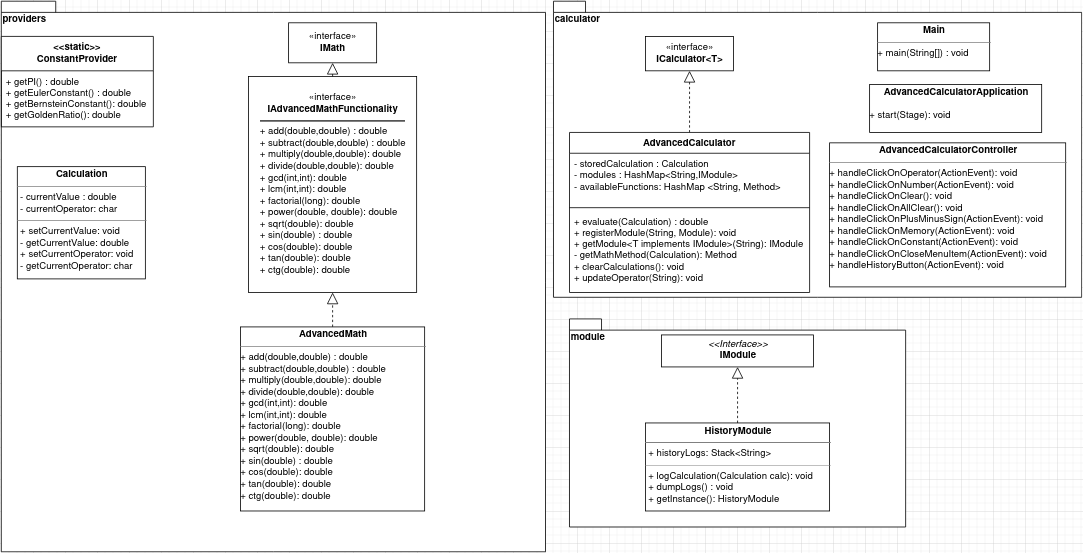

The diagram above was exported from draw.io. Its source (the exported page's mxGraphModel, read from the mxfile embedded in the PNG):
<mxGraphModel dx="1422" dy="715" grid="1" gridSize="10" guides="1" tooltips="1" connect="1" arrows="1" fold="1" page="1" pageScale="1" pageWidth="827" pageHeight="1169" math="0" shadow="0">
  <root>
    <mxCell id="WIyWlLk6GJQsqaUBKTNV-0" />
    <mxCell id="WIyWlLk6GJQsqaUBKTNV-1" parent="WIyWlLk6GJQsqaUBKTNV-0" />
    <mxCell id="XgvjB6UCi2_GMD0Y5S5A-1" value="calculator" style="shape=folder;fontStyle=1;spacingTop=10;tabWidth=40;tabHeight=14;tabPosition=left;html=1;align=left;verticalAlign=top;" parent="WIyWlLk6GJQsqaUBKTNV-1" vertex="1">
      <mxGeometry x="690" y="3" width="660" height="370" as="geometry" />
    </mxCell>
    <mxCell id="XgvjB6UCi2_GMD0Y5S5A-0" value="providers" style="shape=folder;fontStyle=1;spacingTop=10;tabWidth=40;tabHeight=14;tabPosition=left;html=1;noLabel=0;labelPosition=center;verticalLabelPosition=middle;align=left;verticalAlign=top;horizontal=1;" parent="WIyWlLk6GJQsqaUBKTNV-1" vertex="1">
      <mxGeometry y="3" width="680" height="688" as="geometry" />
    </mxCell>
    <mxCell id="3kCvDRgQwZp3znurGLtC-0" value="«interface»&lt;br&gt;&lt;div&gt;&lt;b&gt;ICalculator&amp;lt;T&amp;gt;&lt;/b&gt;&lt;/div&gt;" style="html=1;" parent="WIyWlLk6GJQsqaUBKTNV-1" vertex="1">
      <mxGeometry x="805" y="47" width="110" height="43" as="geometry" />
    </mxCell>
    <mxCell id="3kCvDRgQwZp3znurGLtC-5" value="" style="endArrow=block;dashed=1;endFill=0;endSize=12;html=1;exitX=0.5;exitY=0;exitDx=0;exitDy=0;entryX=0.5;entryY=1;entryDx=0;entryDy=0;" parent="WIyWlLk6GJQsqaUBKTNV-1" source="3kCvDRgQwZp3znurGLtC-1" target="3kCvDRgQwZp3znurGLtC-0" edge="1">
      <mxGeometry width="160" relative="1" as="geometry">
        <mxPoint x="655" y="113" as="sourcePoint" />
        <mxPoint x="705" y="93" as="targetPoint" />
      </mxGeometry>
    </mxCell>
    <mxCell id="XgvjB6UCi2_GMD0Y5S5A-2" value="&lt;p style=&quot;margin: 0px ; margin-top: 4px ; text-align: center&quot;&gt;&lt;b&gt;AdvancedCalculatorApplication&lt;/b&gt;&lt;br&gt;&lt;/p&gt;&lt;hr size=&quot;1&quot;&gt;&lt;div style=&quot;height: 2px&quot;&gt;+ &lt;span class=&quot;pl-en&quot;&gt;start(Stage): void&lt;br&gt;&lt;/span&gt;&lt;/div&gt;" style="verticalAlign=top;align=left;overflow=fill;fontSize=12;fontFamily=Helvetica;html=1;" parent="WIyWlLk6GJQsqaUBKTNV-1" vertex="1">
      <mxGeometry x="1085" y="107" width="215" height="60" as="geometry" />
    </mxCell>
    <mxCell id="XgvjB6UCi2_GMD0Y5S5A-3" value="module" style="shape=folder;fontStyle=1;spacingTop=10;tabWidth=40;tabHeight=14;tabPosition=left;html=1;align=left;verticalAlign=top;" parent="WIyWlLk6GJQsqaUBKTNV-1" vertex="1">
      <mxGeometry x="710" y="400" width="420" height="260" as="geometry" />
    </mxCell>
    <mxCell id="3kCvDRgQwZp3znurGLtC-16" value="&lt;p style=&quot;margin: 0px ; margin-top: 4px ; text-align: center&quot;&gt;&lt;i&gt;&amp;lt;&amp;lt;Interface&amp;gt;&amp;gt;&lt;/i&gt;&lt;br&gt;&lt;b&gt;IModule&lt;/b&gt;&lt;/p&gt;&lt;hr size=&quot;1&quot;&gt;" style="verticalAlign=top;align=left;overflow=fill;fontSize=12;fontFamily=Helvetica;html=1;" parent="WIyWlLk6GJQsqaUBKTNV-1" vertex="1">
      <mxGeometry x="825" y="420" width="190" height="40" as="geometry" />
    </mxCell>
    <mxCell id="XgvjB6UCi2_GMD0Y5S5A-4" value="&lt;p style=&quot;margin: 0px ; margin-top: 4px ; text-align: center&quot;&gt;&lt;b&gt;HistoryModule&lt;/b&gt;&lt;/p&gt;&lt;hr size=&quot;1&quot;&gt;&lt;p style=&quot;margin: 0px ; margin-left: 4px&quot;&gt;+ historyLogs: Stack&amp;lt;String&amp;gt;&lt;br&gt;&lt;/p&gt;&lt;hr size=&quot;1&quot;&gt;&lt;p style=&quot;margin: 0px ; margin-left: 4px&quot;&gt;+ logCalculation(Calculation calc): void&lt;br&gt;+ dumpLogs() : void&lt;/p&gt;&lt;p style=&quot;margin: 0px ; margin-left: 4px&quot;&gt;+ getInstance(): HistoryModule&lt;br&gt;&lt;/p&gt;" style="verticalAlign=top;align=left;overflow=fill;fontSize=12;fontFamily=Helvetica;html=1;" parent="WIyWlLk6GJQsqaUBKTNV-1" vertex="1">
      <mxGeometry x="805" y="530" width="230" height="110" as="geometry" />
    </mxCell>
    <mxCell id="XgvjB6UCi2_GMD0Y5S5A-5" value="" style="endArrow=block;dashed=1;endFill=0;endSize=12;html=1;exitX=0.5;exitY=0;exitDx=0;exitDy=0;" parent="WIyWlLk6GJQsqaUBKTNV-1" source="XgvjB6UCi2_GMD0Y5S5A-4" edge="1">
      <mxGeometry width="160" relative="1" as="geometry">
        <mxPoint x="890" y="530" as="sourcePoint" />
        <mxPoint x="920" y="460" as="targetPoint" />
      </mxGeometry>
    </mxCell>
    <mxCell id="XgvjB6UCi2_GMD0Y5S5A-7" value="&lt;p style=&quot;margin: 0px ; margin-top: 4px ; text-align: center&quot;&gt;&lt;b&gt;Calculation&lt;/b&gt;&lt;/p&gt;&lt;hr size=&quot;1&quot;&gt;&lt;p style=&quot;margin: 0px ; margin-left: 4px&quot;&gt;- currentValue : double&lt;br&gt;- currentOperator: char&lt;br&gt;&lt;/p&gt;&lt;hr size=&quot;1&quot;&gt;&lt;p style=&quot;margin: 0px ; margin-left: 4px&quot;&gt;+ setCurrentValue: void&lt;br&gt;- getCurrentValue: double&lt;br&gt;+ setCurrentOperator: void&lt;/p&gt;&lt;p style=&quot;margin: 0px ; margin-left: 4px&quot;&gt;- getCurrentOperator: char&lt;/p&gt;" style="verticalAlign=top;align=left;overflow=fill;fontSize=12;fontFamily=Helvetica;html=1;" parent="WIyWlLk6GJQsqaUBKTNV-1" vertex="1">
      <mxGeometry x="20" y="209.75" width="160" height="140.25" as="geometry" />
    </mxCell>
    <mxCell id="XgvjB6UCi2_GMD0Y5S5A-8" value="&lt;p style=&quot;margin: 0px ; margin-top: 4px ; text-align: center&quot;&gt;&lt;b&gt;Main&lt;/b&gt;&lt;br&gt;&lt;/p&gt;&lt;hr size=&quot;1&quot;&gt;&lt;div style=&quot;height: 2px&quot;&gt;+ main(String[]) : void&lt;br&gt;&lt;/div&gt;" style="verticalAlign=top;align=left;overflow=fill;fontSize=12;fontFamily=Helvetica;html=1;" parent="WIyWlLk6GJQsqaUBKTNV-1" vertex="1">
      <mxGeometry x="1095" y="30" width="140" height="60" as="geometry" />
    </mxCell>
    <mxCell id="QDabm95rScwvhg3q1VZv-4" value="&lt;p style=&quot;margin: 0px ; margin-top: 4px ; text-align: center&quot;&gt;&lt;b&gt;AdvancedCalculatorController&lt;/b&gt;&lt;/p&gt;&lt;hr size=&quot;1&quot;&gt;&lt;div style=&quot;height: 2px&quot;&gt;+ &lt;span class=&quot;pl-en&quot;&gt;&lt;span class=&quot;pl-token&quot;&gt;handleClickOnOperator(ActionEvent): void&lt;br&gt;+ handleClickOnNumber(ActionEvent): void&lt;br&gt;+ &lt;/span&gt;&lt;/span&gt;&lt;span class=&quot;pl-en&quot;&gt;&lt;span class=&quot;pl-token&quot;&gt;&lt;span class=&quot;pl-en&quot;&gt;&lt;span class=&quot;pl-token&quot;&gt;handleClickOnClear(): void&lt;br&gt;+ &lt;/span&gt;&lt;/span&gt;&lt;/span&gt;&lt;/span&gt;&lt;span class=&quot;pl-en&quot;&gt;&lt;span class=&quot;pl-token&quot;&gt;&lt;span class=&quot;pl-en&quot;&gt;&lt;span class=&quot;pl-token&quot;&gt;&lt;span class=&quot;pl-en&quot;&gt;&lt;span class=&quot;pl-token&quot;&gt;handleClickOnAllClear(): void&lt;br&gt;+ &lt;/span&gt;&lt;/span&gt;&lt;/span&gt;&lt;/span&gt;&lt;/span&gt;&lt;/span&gt;&lt;span class=&quot;pl-en&quot;&gt;&lt;span class=&quot;pl-token&quot;&gt;&lt;span class=&quot;pl-en&quot;&gt;&lt;span class=&quot;pl-token&quot;&gt;&lt;span class=&quot;pl-en&quot;&gt;&lt;span class=&quot;pl-token&quot;&gt;&lt;span class=&quot;pl-en&quot;&gt;&lt;span class=&quot;pl-token&quot;&gt;handleClickOnPlusMinusSign(ActionEvent): void&lt;br&gt;+ &lt;/span&gt;&lt;/span&gt;&lt;/span&gt;&lt;/span&gt;&lt;/span&gt;&lt;/span&gt;&lt;/span&gt;&lt;/span&gt;&lt;span class=&quot;pl-en&quot;&gt;&lt;span class=&quot;pl-token&quot;&gt;&lt;span class=&quot;pl-en&quot;&gt;&lt;span class=&quot;pl-token&quot;&gt;&lt;span class=&quot;pl-en&quot;&gt;&lt;span class=&quot;pl-token&quot;&gt;&lt;span class=&quot;pl-en&quot;&gt;&lt;span class=&quot;pl-token&quot;&gt;&lt;span class=&quot;pl-en&quot;&gt;&lt;span class=&quot;pl-token active&quot;&gt;handleClickOnMemory(ActionEvent): void&lt;br&gt;+ &lt;/span&gt;&lt;/span&gt;&lt;/span&gt;&lt;/span&gt;&lt;/span&gt;&lt;/span&gt;&lt;/span&gt;&lt;/span&gt;&lt;/span&gt;&lt;/span&gt;&lt;span class=&quot;pl-en&quot;&gt;&lt;span class=&quot;pl-token&quot;&gt;&lt;span class=&quot;pl-en&quot;&gt;&lt;span class=&quot;pl-token&quot;&gt;&lt;span class=&quot;pl-en&quot;&gt;&lt;span class=&quot;pl-token&quot;&gt;&lt;span class=&quot;pl-en&quot;&gt;&lt;span class=&quot;pl-token&quot;&gt;&lt;span class=&quot;pl-en&quot;&gt;&lt;span class=&quot;pl-token active&quot;&gt;&lt;span class=&quot;pl-en&quot;&gt;&lt;span class=&quot;pl-token&quot;&gt;handleClickOnConstant(ActionEvent): void&lt;br&gt;+ &lt;/span&gt;&lt;/span&gt;&lt;/span&gt;&lt;/span&gt;&lt;/span&gt;&lt;/span&gt;&lt;/span&gt;&lt;/span&gt;&lt;/span&gt;&lt;/span&gt;&lt;/span&gt;&lt;/span&gt;&lt;span class=&quot;pl-en&quot;&gt;&lt;span class=&quot;pl-token&quot;&gt;&lt;span class=&quot;pl-en&quot;&gt;&lt;span class=&quot;pl-token&quot;&gt;&lt;span class=&quot;pl-en&quot;&gt;&lt;span class=&quot;pl-token&quot;&gt;&lt;span class=&quot;pl-en&quot;&gt;&lt;span class=&quot;pl-token&quot;&gt;&lt;span class=&quot;pl-en&quot;&gt;&lt;span class=&quot;pl-token active&quot;&gt;&lt;span class=&quot;pl-en&quot;&gt;&lt;span class=&quot;pl-token&quot;&gt;&lt;span class=&quot;pl-en&quot;&gt;&lt;span class=&quot;pl-token&quot;&gt;handleClickOnCloseMenuItem(ActionEvent): void&lt;br&gt;+ &lt;/span&gt;&lt;/span&gt;&lt;/span&gt;&lt;/span&gt;&lt;/span&gt;&lt;/span&gt;&lt;/span&gt;&lt;/span&gt;&lt;/span&gt;&lt;/span&gt;&lt;/span&gt;&lt;/span&gt;&lt;/span&gt;&lt;/span&gt;&lt;span class=&quot;pl-en&quot;&gt;&lt;span class=&quot;pl-token&quot;&gt;&lt;span class=&quot;pl-en&quot;&gt;&lt;span class=&quot;pl-token&quot;&gt;&lt;span class=&quot;pl-en&quot;&gt;&lt;span class=&quot;pl-token&quot;&gt;&lt;span class=&quot;pl-en&quot;&gt;&lt;span class=&quot;pl-token&quot;&gt;&lt;span class=&quot;pl-en&quot;&gt;&lt;span class=&quot;pl-token active&quot;&gt;&lt;span class=&quot;pl-en&quot;&gt;&lt;span class=&quot;pl-token&quot;&gt;&lt;span class=&quot;pl-en&quot;&gt;&lt;span class=&quot;pl-token&quot;&gt;&lt;span class=&quot;pl-en&quot;&gt;&lt;span class=&quot;pl-token&quot;&gt;handleHistoryButton(ActionEvent): void&lt;br&gt;&lt;/span&gt;&lt;/span&gt;&lt;/span&gt;&lt;/span&gt;&lt;/span&gt;&lt;/span&gt;&lt;/span&gt;&lt;/span&gt;&lt;/span&gt;&lt;/span&gt;&lt;/span&gt;&lt;/span&gt;&lt;/span&gt;&lt;/span&gt;&lt;/span&gt;&lt;/span&gt;&lt;/div&gt;" style="verticalAlign=top;align=left;overflow=fill;fontSize=12;fontFamily=Helvetica;html=1;" parent="WIyWlLk6GJQsqaUBKTNV-1" vertex="1">
      <mxGeometry x="1035" y="180" width="295" height="180" as="geometry" />
    </mxCell>
    <mxCell id="P_fIJlCqKOhS97Jsi9-d-0" value="«interface»&lt;br&gt;&lt;b&gt;IMath&lt;/b&gt;" style="html=1;" parent="WIyWlLk6GJQsqaUBKTNV-1" vertex="1">
      <mxGeometry x="359" y="30" width="110" height="50" as="geometry" />
    </mxCell>
    <mxCell id="P_fIJlCqKOhS97Jsi9-d-2" value="" style="endArrow=block;dashed=1;endFill=0;endSize=12;html=1;entryX=0.5;entryY=1;entryDx=0;entryDy=0;" parent="WIyWlLk6GJQsqaUBKTNV-1" source="P_fIJlCqKOhS97Jsi9-d-11" target="P_fIJlCqKOhS97Jsi9-d-3" edge="1">
      <mxGeometry width="160" relative="1" as="geometry">
        <mxPoint x="480" y="369.9999999999999" as="sourcePoint" />
        <mxPoint x="720" y="280" as="targetPoint" />
      </mxGeometry>
    </mxCell>
    <mxCell id="P_fIJlCqKOhS97Jsi9-d-3" value="«interface»&lt;br&gt;&lt;b&gt;IAdvancedMathFunctionality&lt;br&gt;&lt;/b&gt;&lt;hr&gt;&lt;div style=&quot;line-height: 120%&quot; align=&quot;left&quot;&gt;+ add(double,double) : double&lt;br&gt;+ subtract(double,double) : double&lt;br&gt;+ multiply(double,double): double&lt;br&gt;+ divide(double,double): double&lt;br&gt;+ gcd(int,int): double&lt;br&gt;+ lcm(int,int): double&lt;br&gt;+ factorial(long): double&lt;br&gt;+ power(double, double): double&lt;br&gt;+ sqrt(double): double&lt;/div&gt;&lt;div style=&quot;line-height: 120%&quot; align=&quot;left&quot;&gt;+ sin(double) : double&lt;br&gt;+ cos(double): double&lt;br&gt;+ tan(double): double&lt;br&gt;+ ctg(double): double&lt;/div&gt;" style="html=1;" parent="WIyWlLk6GJQsqaUBKTNV-1" vertex="1">
      <mxGeometry x="309" y="97" width="210" height="270" as="geometry" />
    </mxCell>
    <mxCell id="P_fIJlCqKOhS97Jsi9-d-9" value="" style="endArrow=block;dashed=1;endFill=0;endSize=12;html=1;exitX=0.5;exitY=0;exitDx=0;exitDy=0;entryX=0.5;entryY=1;entryDx=0;entryDy=0;" parent="WIyWlLk6GJQsqaUBKTNV-1" source="P_fIJlCqKOhS97Jsi9-d-3" target="P_fIJlCqKOhS97Jsi9-d-0" edge="1">
      <mxGeometry width="160" relative="1" as="geometry">
        <mxPoint x="560" y="220" as="sourcePoint" />
        <mxPoint x="720" y="220" as="targetPoint" />
      </mxGeometry>
    </mxCell>
    <mxCell id="P_fIJlCqKOhS97Jsi9-d-11" value="&lt;p style=&quot;margin: 0px ; margin-top: 4px ; text-align: center&quot;&gt;&lt;b&gt;AdvancedMath&lt;/b&gt;&lt;/p&gt;&lt;hr size=&quot;1&quot;&gt;&lt;div style=&quot;height: 2px&quot;&gt;&lt;div style=&quot;line-height: 120%&quot; align=&quot;left&quot;&gt;+ add(double,double) : double&lt;br&gt;+ subtract(double,double) : double&lt;br&gt;+ multiply(double,double): double&lt;br&gt;+ divide(double,double): double&lt;br&gt;+ gcd(int,int): double&lt;br&gt;+ lcm(int,int): double&lt;br&gt;+ factorial(long): double&lt;br&gt;+ power(double, double): double&lt;br&gt;+ sqrt(double): double&lt;/div&gt;&lt;div style=&quot;line-height: 120%&quot; align=&quot;left&quot;&gt;+ sin(double) : double&lt;br&gt;+ cos(double): double&lt;br&gt;+ tan(double): double&lt;br&gt;+ ctg(double): double&lt;/div&gt;&lt;/div&gt;" style="verticalAlign=top;align=left;overflow=fill;fontSize=12;fontFamily=Helvetica;html=1;" parent="WIyWlLk6GJQsqaUBKTNV-1" vertex="1">
      <mxGeometry x="299" y="410" width="230" height="230" as="geometry" />
    </mxCell>
    <mxCell id="3kCvDRgQwZp3znurGLtC-1" value="AdvancedCalculator&#10;" style="swimlane;fontStyle=1;align=center;verticalAlign=top;childLayout=stackLayout;horizontal=1;startSize=26;horizontalStack=0;resizeParent=1;resizeParentMax=0;resizeLast=0;collapsible=1;marginBottom=0;" parent="WIyWlLk6GJQsqaUBKTNV-1" vertex="1">
      <mxGeometry x="710" y="167" width="300" height="200" as="geometry" />
    </mxCell>
    <mxCell id="3kCvDRgQwZp3znurGLtC-2" value="- storedCalculation : Calculation&#10;- modules : HashMap&lt;String,IModule&gt;&#10;- availableFunctions: HashMap &lt;String, Method&gt;&#10;&#10;&#10;" style="text;strokeColor=none;fillColor=none;align=left;verticalAlign=top;spacingLeft=4;spacingRight=4;overflow=hidden;rotatable=0;points=[[0,0.5],[1,0.5]];portConstraint=eastwest;" parent="3kCvDRgQwZp3znurGLtC-1" vertex="1">
      <mxGeometry y="26" width="300" height="64" as="geometry" />
    </mxCell>
    <mxCell id="3kCvDRgQwZp3znurGLtC-3" value="" style="line;strokeWidth=1;fillColor=none;align=left;verticalAlign=middle;spacingTop=-1;spacingLeft=3;spacingRight=3;rotatable=0;labelPosition=right;points=[];portConstraint=eastwest;" parent="3kCvDRgQwZp3znurGLtC-1" vertex="1">
      <mxGeometry y="90" width="300" height="8" as="geometry" />
    </mxCell>
    <mxCell id="3kCvDRgQwZp3znurGLtC-4" value="+ evaluate(Calculation) : double&#10;+ registerModule(String, Module): void&#10;+ getModule&lt;T implements IModule&gt;(String): IModule&#10;- getMathMethod(Calculation): Method&#10;+ clearCalculations(): void&#10;+ updateOperator(String): void&#10;&#10;" style="text;strokeColor=none;fillColor=none;align=left;verticalAlign=top;spacingLeft=4;spacingRight=4;overflow=hidden;rotatable=0;points=[[0,0.5],[1,0.5]];portConstraint=eastwest;" parent="3kCvDRgQwZp3znurGLtC-1" vertex="1">
      <mxGeometry y="98" width="300" height="102" as="geometry" />
    </mxCell>
    <mxCell id="3kCvDRgQwZp3znurGLtC-8" value="&lt;&lt;static&gt;&gt;&#10;ConstantProvider" style="swimlane;fontStyle=1;align=center;verticalAlign=top;childLayout=stackLayout;horizontal=1;startSize=43;horizontalStack=0;resizeParent=1;resizeParentMax=0;resizeLast=0;collapsible=1;marginBottom=0;" parent="WIyWlLk6GJQsqaUBKTNV-1" vertex="1">
      <mxGeometry y="47" width="190" height="113" as="geometry" />
    </mxCell>
    <mxCell id="3kCvDRgQwZp3znurGLtC-11" value="+ getPI() : double&#10;+ getEulerConstant() : double&#10;+ getBernsteinConstant(): double&#10;+ getGoldenRatio(): double&#10;&#10;" style="text;strokeColor=none;fillColor=none;align=left;verticalAlign=top;spacingLeft=4;spacingRight=4;overflow=hidden;rotatable=0;points=[[0,0.5],[1,0.5]];portConstraint=eastwest;" parent="3kCvDRgQwZp3znurGLtC-8" vertex="1">
      <mxGeometry y="43" width="190" height="70" as="geometry" />
    </mxCell>
  </root>
</mxGraphModel>